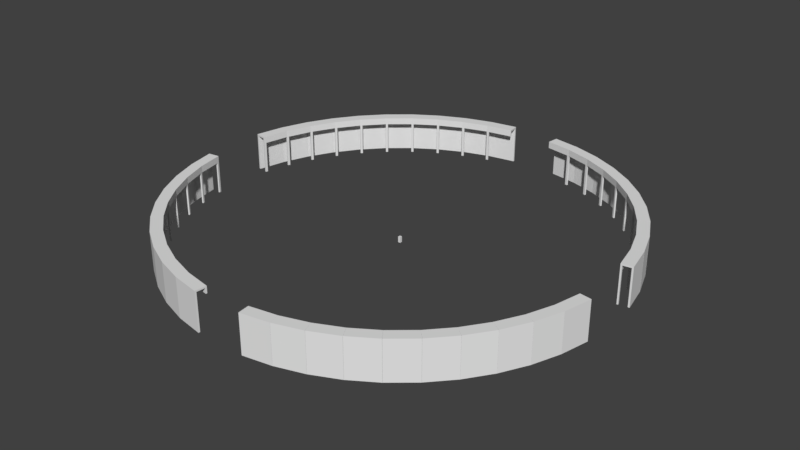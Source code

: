 # Source: Square_Walls.blend  (saved by Blender 2.79.0; exported with 4.5.12 LTS)
import bpy
from mathutils import Matrix  # noqa: F401  (used for matrix-valued properties, if any)

bpy.ops.wm.read_factory_settings(use_empty=True)
scene = bpy.context.scene
scene.name = 'Scene'

# ---- collections
col_collection_1 = bpy.data.collections.new('Collection 1'); scene.collection.children.link(col_collection_1)

# ---- world
world_world = bpy.data.worlds.new('World'); scene.world = world_world
world_world.color = (0.05088, 0.05088, 0.05088)
world_world.use_sun_shadow = False
world_world.sun_shadow_jitter_overblur = 0.0
world_world.cycles.sampling_method = 'MANUAL'

# ---- meshes
me_cube_005 = bpy.data.meshes.new('Cube.005')
me_cube_005.from_pydata([(-65.0, -18.67, -0.1127), (-65.0, -18.67, 11.19), (-66.89, -10.05, -0.1127), (-66.89, -10.05, 11.19), (-64.5, -18.53, -0.1127), (-64.5, -18.53, 11.19), (-66.37, -9.972, -0.1127), (-66.37, -9.972, 11.19), (-65.0, -18.67, 11.68), (-66.89, -10.05, 11.68), (-66.37, -9.972, 11.68), (-64.5, -18.53, 11.68), (-63.87, -9.594, 11.19), (-62.06, -17.84, 11.19), (-63.87, -9.594, 11.68), (-62.06, -17.84, 11.68), (-63.41, -9.524, 11.19), (-61.62, -17.72, 11.19), (-63.41, -9.524, 11.68), (-61.62, -17.72, 11.68), (-63.87, -9.594, 9.62), (-62.06, -17.84, 9.62), (-63.41, -9.524, 9.62), (-61.62, -17.72, 9.62), (-66.7, -10.91, 11.19), (-66.18, -10.8, -0.1127), (-66.7, -10.91, 11.68), (-66.7, -10.91, -0.1127), (-66.18, -10.8, 11.19), (-66.18, -10.8, 11.68), (-63.7, -10.31, 11.19), (-63.7, -10.31, 11.68), (-63.25, -10.22, 11.19), (-63.25, -10.22, 11.68), (-63.7, -10.31, 9.62), (-63.25, -10.22, 9.62), (-63.87, -9.594, -0.1635), (-63.41, -9.524, -0.1635), (-63.7, -10.31, -0.1635), (-63.25, -10.22, -0.1635)], [], [(27, 24, 3, 2), (2, 3, 7, 6), (1, 24, 27, 0), (4, 5, 1, 0), (25, 28, 5, 4), (27, 25, 4, 0), (24, 1, 8, 26), (1, 5, 11, 8), (7, 3, 9, 10), (11, 5, 13, 15), (15, 13, 17, 19), (29, 26, 8, 11), (28, 7, 12, 30), (7, 10, 14, 12), (32, 16, 18, 33), (30, 12, 20, 34), (12, 14, 18, 16), (13, 30, 34, 21), (34, 20, 36, 38), (12, 16, 22, 20), (17, 13, 21, 23), (21, 34, 35, 23), (17, 32, 33, 19), (5, 28, 30, 13), (29, 11, 15, 31), (32, 17, 23, 35), (6, 7, 28, 25), (2, 6, 25, 27), (3, 24, 26, 9), (10, 9, 26, 29), (10, 29, 31, 14), (14, 31, 33, 18), (16, 32, 35, 22), (31, 15, 19, 33), (38, 36, 37, 39), (35, 34, 38, 39), (22, 35, 39, 37), (20, 22, 37, 36)])
me_cube_005.use_remesh_preserve_volume = False
me_cube_005.use_remesh_preserve_attributes = False
me_cube_005.use_mirror_vertex_groups = False
me_cube_005.update()
me_cube_002 = bpy.data.meshes.new('Cube.002')
me_cube_002.from_pydata([(-1.0, -1.0, -1.0), (-1.0, -1.0, 1.0), (-1.0, 1.0, -1.0), (-1.0, 1.0, 1.0), (1.0, -1.0, -1.0), (1.0, -1.0, 1.0), (1.0, 1.0, -1.0), (1.0, 1.0, 1.0)], [], [(0, 1, 3, 2), (2, 3, 7, 6), (6, 7, 5, 4), (4, 5, 1, 0), (2, 6, 4, 0), (7, 3, 1, 5)])
me_cube_002.use_remesh_preserve_volume = False
me_cube_002.use_remesh_preserve_attributes = False
me_cube_002.use_mirror_vertex_groups = False
me_cube_002.update()

# ---- objects
ob_empty = bpy.data.objects.new('Empty', None)
ob_cube_001 = bpy.data.objects.new('Cube.001', me_cube_005)
ob_cube = bpy.data.objects.new('Cube', me_cube_002)

# ---- transforms, parenting, visibility, modifiers, constraints
ob_empty.location = (0.0, 0.0, 0.0)
ob_empty.rotation_euler = (0.0, 0.0, 0.1309)
ob_empty.empty_image_offset = (0.0, 0.0)
ob_empty.lineart.crease_threshold = 0.0
ob_cube_001.location = (0.0, 0.0, 0.0)
ob_cube_001.lineart.crease_threshold = 0.0
_m = ob_cube_001.modifiers.new('Array', 'ARRAY')
_m.count = 10
_m.fit_length = 30.6
_m.use_constant_offset = True
_m.constant_offset_displace = (0.0, 0.0, 0.0)
_m.use_relative_offset = False
_m.relative_offset_displace = (0.0, 0.0, 0.0)
_m.use_object_offset = True
_m.offset_object = ob_empty
_m = ob_cube_001.modifiers.new('Mirror', 'MIRROR')
_m.use_axis = (True, True, False)
ob_cube.location = (0.0, 0.0, 0.8864)
ob_cube.scale = (0.3731, 0.3859, 0.8782)
ob_cube.hide_viewport = True
ob_cube.lineart.crease_threshold = 0.0

# ---- collection membership
col_collection_1.objects.link(ob_empty)
col_collection_1.objects.link(ob_cube_001)
col_collection_1.objects.link(ob_cube)

# ---- scene / render settings (as saved in the file)
scene.frame_start = 1; scene.frame_end = 250; scene.frame_set(1)
scene.render.engine = 'BLENDER_EEVEE_NEXT'
scene.render.resolution_percentage = 50
scene.render.dither_intensity = 0.0
scene.cycles.use_denoising = False
scene.cycles.samples = 128
scene.cycles.sampling_pattern = 'TABULATED_SOBOL'
scene.cycles.use_adaptive_sampling = False
scene.cycles.use_light_tree = False
scene.cycles.blur_glossy = 0.0
scene.cycles.sample_clamp_indirect = 0.0
scene.view_settings.view_transform = 'Standard'
bpy.context.view_layer.update()

# ---- added for rendering (the .blend has no active camera and no usable light): camera, sun
cam_auto = bpy.data.cameras.new('AutoCamera')
cam_auto.lens = 50.0
cam_auto.sensor_width = 36.0
cam_auto.clip_end = 3085.97
ob_auto_camera = bpy.data.objects.new('AutoCamera', cam_auto)
scene.collection.objects.link(ob_auto_camera)
ob_auto_camera.location = (175.84, -211.008, 146.011)
ob_auto_camera.rotation_euler = (1.09748, -7.21219e-08, 0.694738)
scene.camera = ob_auto_camera
light_auto_sun = bpy.data.lights.new('AutoSun', 'SUN')
light_auto_sun.energy = 3.0
light_auto_sun.angle = 0.0523599
ob_auto_sun = bpy.data.objects.new('AutoSun', light_auto_sun)
scene.collection.objects.link(ob_auto_sun)
ob_auto_sun.rotation_euler = (0.872665, 0.174533, 0.523599)
bpy.context.view_layer.update()
